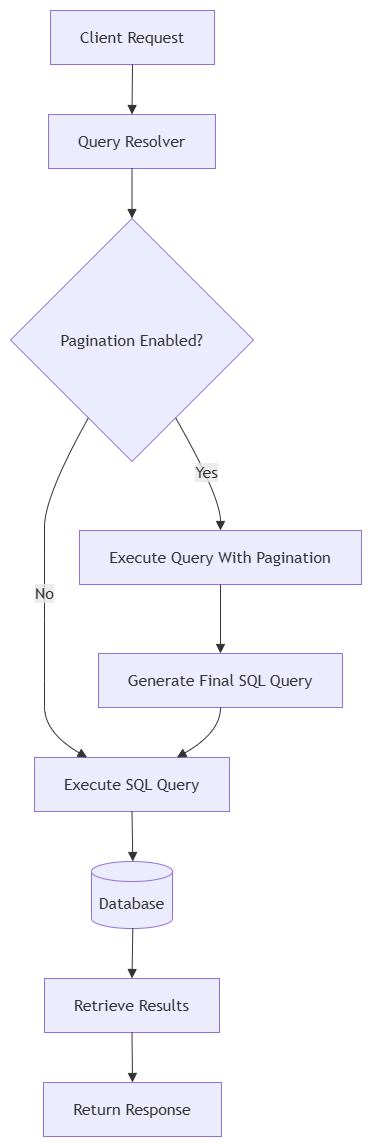

The diagram above was exported from draw.io. Its source (the exported page's mxGraphModel, read from the mxfile embedded in the PNG):
<mxGraphModel dx="1716" dy="939" grid="1" gridSize="10" guides="1" tooltips="1" connect="1" arrows="1" fold="1" page="1" pageScale="1" pageWidth="850" pageHeight="1100" math="0" shadow="0">
  <root>
    <mxCell id="0" />
    <mxCell id="1" parent="0" />
    <UserObject label="" mermaidData="{&#10;  &quot;data&quot;: &quot;flowchart TD\n    A[Client Request] --&gt; B[Query Resolver]\n    B --&gt; C{Pagination Enabled?}\n    C --&gt;|Yes| D[Execute Query With Pagination]\n    C --&gt;|No| G[Execute SQL Query]\n    D --&gt; F[Generate Final SQL Query]\n    F --&gt; G\n    G --&gt; H[(Database)]\n    H --&gt; I[Retrieve Results]\n    I --&gt; J[Return Response]&quot;,&#10;  &quot;config&quot;: null&#10;}" id="TvZfzWvPEmD_3r14sBNh-24">
      <mxCell connectable="0" parent="1" style="group;transparentBounds=1;editIcon=1;lockedGroup=0;groupPadding=10;" vertex="1">
        <mxGeometry as="geometry" />
      </mxCell>
    </UserObject>
    <UserObject label="Client Request" mermaidId="n:A" mermaidBaseStyle="html=1;whiteSpace=wrap;strokeWidth=1;fillColor=light-dark(#ECECFF,#1f2020);strokeColor=light-dark(#9370DB,#cccccc);fontColor=light-dark(#333333,#cccccc);fontFamily=Trebuchet MS,Verdana,Arial,sans-serif;fontSize=16;" mermaidBaseValue="Client Request" id="TvZfzWvPEmD_3r14sBNh-25">
      <mxCell parent="TvZfzWvPEmD_3r14sBNh-24" style="html=1;whiteSpace=wrap;strokeWidth=1;fillColor=light-dark(#ECECFF,#1f2020);strokeColor=light-dark(#9370DB,#cccccc);fontColor=light-dark(#333333,#cccccc);fontFamily=Trebuchet MS,Verdana,Arial,sans-serif;fontSize=16;" vertex="1">
        <mxGeometry height="54" width="164" x="70" y="30" as="geometry" />
      </mxCell>
    </UserObject>
    <UserObject label="Query Resolver" mermaidId="n:B" mermaidBaseStyle="html=1;whiteSpace=wrap;strokeWidth=1;fillColor=light-dark(#ECECFF,#1f2020);strokeColor=light-dark(#9370DB,#cccccc);fontColor=light-dark(#333333,#cccccc);fontFamily=Trebuchet MS,Verdana,Arial,sans-serif;fontSize=16;" mermaidBaseValue="Query Resolver" id="TvZfzWvPEmD_3r14sBNh-26">
      <mxCell parent="TvZfzWvPEmD_3r14sBNh-24" style="html=1;whiteSpace=wrap;strokeWidth=1;fillColor=light-dark(#ECECFF,#1f2020);strokeColor=light-dark(#9370DB,#cccccc);fontColor=light-dark(#333333,#cccccc);fontFamily=Trebuchet MS,Verdana,Arial,sans-serif;fontSize=16;" vertex="1">
        <mxGeometry height="54" width="167" x="68" y="134" as="geometry" />
      </mxCell>
    </UserObject>
    <UserObject label="Pagination Enabled?" mermaidId="n:C" mermaidBaseStyle="rhombus;html=1;strokeWidth=1;whiteSpace=wrap;fillColor=light-dark(#ECECFF,#1f2020);strokeColor=light-dark(#9370DB,#cccccc);fontColor=light-dark(#333333,#cccccc);fontFamily=Trebuchet MS,Verdana,Arial,sans-serif;fontSize=16;" mermaidBaseValue="Pagination Enabled?" id="TvZfzWvPEmD_3r14sBNh-27">
      <mxCell parent="TvZfzWvPEmD_3r14sBNh-24" style="rhombus;html=1;strokeWidth=1;whiteSpace=wrap;fillColor=light-dark(#ECECFF,#1f2020);strokeColor=light-dark(#9370DB,#cccccc);fontColor=light-dark(#333333,#cccccc);fontFamily=Trebuchet MS,Verdana,Arial,sans-serif;fontSize=16;" vertex="1">
        <mxGeometry height="243" width="243" x="30" y="238" as="geometry" />
      </mxCell>
    </UserObject>
    <UserObject label="Execute Query With Pagination" mermaidId="n:D" mermaidBaseStyle="html=1;whiteSpace=wrap;strokeWidth=1;fillColor=light-dark(#ECECFF,#1f2020);strokeColor=light-dark(#9370DB,#cccccc);fontColor=light-dark(#333333,#cccccc);fontFamily=Trebuchet MS,Verdana,Arial,sans-serif;fontSize=16;" mermaidBaseValue="Execute Query With Pagination" id="TvZfzWvPEmD_3r14sBNh-28">
      <mxCell parent="TvZfzWvPEmD_3r14sBNh-24" style="html=1;whiteSpace=wrap;strokeWidth=1;fillColor=light-dark(#ECECFF,#1f2020);strokeColor=light-dark(#9370DB,#cccccc);fontColor=light-dark(#333333,#cccccc);fontFamily=Trebuchet MS,Verdana,Arial,sans-serif;fontSize=16;" vertex="1">
        <mxGeometry height="54" width="282" x="99" y="550" as="geometry" />
      </mxCell>
    </UserObject>
    <UserObject label="Execute SQL Query" mermaidId="n:G" mermaidBaseStyle="html=1;whiteSpace=wrap;strokeWidth=1;fillColor=light-dark(#ECECFF,#1f2020);strokeColor=light-dark(#9370DB,#cccccc);fontColor=light-dark(#333333,#cccccc);fontFamily=Trebuchet MS,Verdana,Arial,sans-serif;fontSize=16;" mermaidBaseValue="Execute SQL Query" id="TvZfzWvPEmD_3r14sBNh-29">
      <mxCell parent="TvZfzWvPEmD_3r14sBNh-24" style="html=1;whiteSpace=wrap;strokeWidth=1;fillColor=light-dark(#ECECFF,#1f2020);strokeColor=light-dark(#9370DB,#cccccc);fontColor=light-dark(#333333,#cccccc);fontFamily=Trebuchet MS,Verdana,Arial,sans-serif;fontSize=16;" vertex="1">
        <mxGeometry height="54" width="195" x="54" y="777" as="geometry" />
      </mxCell>
    </UserObject>
    <UserObject label="Generate Final SQL Query" mermaidId="n:F" mermaidBaseStyle="html=1;whiteSpace=wrap;strokeWidth=1;fillColor=light-dark(#ECECFF,#1f2020);strokeColor=light-dark(#9370DB,#cccccc);fontColor=light-dark(#333333,#cccccc);fontFamily=Trebuchet MS,Verdana,Arial,sans-serif;fontSize=16;" mermaidBaseValue="Generate Final SQL Query" id="TvZfzWvPEmD_3r14sBNh-30">
      <mxCell parent="TvZfzWvPEmD_3r14sBNh-24" style="html=1;whiteSpace=wrap;strokeWidth=1;fillColor=light-dark(#ECECFF,#1f2020);strokeColor=light-dark(#9370DB,#cccccc);fontColor=light-dark(#333333,#cccccc);fontFamily=Trebuchet MS,Verdana,Arial,sans-serif;fontSize=16;" vertex="1">
        <mxGeometry height="54" width="244" x="118" y="673" as="geometry" />
      </mxCell>
    </UserObject>
    <UserObject label="Database" mermaidId="n:H" mermaidBaseStyle="html=1;shape=cylinder3;boundedLbl=1;backgroundOutline=1;size=10;strokeWidth=1;whiteSpace=wrap;fillColor=light-dark(#ECECFF,#1f2020);strokeColor=light-dark(#9370DB,#cccccc);fontColor=light-dark(#333333,#cccccc);fontFamily=Trebuchet MS,Verdana,Arial,sans-serif;fontSize=16;" mermaidBaseValue="Database" id="TvZfzWvPEmD_3r14sBNh-31">
      <mxCell parent="TvZfzWvPEmD_3r14sBNh-24" style="html=1;shape=cylinder3;boundedLbl=1;backgroundOutline=1;size=10;strokeWidth=1;whiteSpace=wrap;fillColor=light-dark(#ECECFF,#1f2020);strokeColor=light-dark(#9370DB,#cccccc);fontColor=light-dark(#333333,#cccccc);fontFamily=Trebuchet MS,Verdana,Arial,sans-serif;fontSize=16;" vertex="1">
        <mxGeometry height="67" width="81" x="111" y="881" as="geometry" />
      </mxCell>
    </UserObject>
    <UserObject label="Retrieve Results" mermaidId="n:I" mermaidBaseStyle="html=1;whiteSpace=wrap;strokeWidth=1;fillColor=light-dark(#ECECFF,#1f2020);strokeColor=light-dark(#9370DB,#cccccc);fontColor=light-dark(#333333,#cccccc);fontFamily=Trebuchet MS,Verdana,Arial,sans-serif;fontSize=16;" mermaidBaseValue="Retrieve Results" id="TvZfzWvPEmD_3r14sBNh-32">
      <mxCell parent="TvZfzWvPEmD_3r14sBNh-24" style="html=1;whiteSpace=wrap;strokeWidth=1;fillColor=light-dark(#ECECFF,#1f2020);strokeColor=light-dark(#9370DB,#cccccc);fontColor=light-dark(#333333,#cccccc);fontFamily=Trebuchet MS,Verdana,Arial,sans-serif;fontSize=16;" vertex="1">
        <mxGeometry height="54" width="175" x="64" y="998" as="geometry" />
      </mxCell>
    </UserObject>
    <UserObject label="Return Response" mermaidId="n:J" mermaidBaseStyle="html=1;whiteSpace=wrap;strokeWidth=1;fillColor=light-dark(#ECECFF,#1f2020);strokeColor=light-dark(#9370DB,#cccccc);fontColor=light-dark(#333333,#cccccc);fontFamily=Trebuchet MS,Verdana,Arial,sans-serif;fontSize=16;" mermaidBaseValue="Return Response" id="TvZfzWvPEmD_3r14sBNh-33">
      <mxCell parent="TvZfzWvPEmD_3r14sBNh-24" style="html=1;whiteSpace=wrap;strokeWidth=1;fillColor=light-dark(#ECECFF,#1f2020);strokeColor=light-dark(#9370DB,#cccccc);fontColor=light-dark(#333333,#cccccc);fontFamily=Trebuchet MS,Verdana,Arial,sans-serif;fontSize=16;" vertex="1">
        <mxGeometry height="54" width="178" x="63" y="1102" as="geometry" />
      </mxCell>
    </UserObject>
    <UserObject label="" mermaidId="e:A-&gt;B#0" mermaidBaseStyle="curved=1;startArrow=none;endArrow=block;endSize=7;strokeColor=light-dark(#333333,#cccccc);exitX=0.5;exitY=1;entryX=0.5;entryY=0;" mermaidBaseValue="" id="TvZfzWvPEmD_3r14sBNh-34">
      <mxCell edge="1" parent="TvZfzWvPEmD_3r14sBNh-24" source="TvZfzWvPEmD_3r14sBNh-25" style="curved=1;startArrow=none;endArrow=block;endSize=7;strokeColor=light-dark(#333333,#cccccc);exitX=0.5;exitY=1;entryX=0.5;entryY=0;rounded=0;" target="TvZfzWvPEmD_3r14sBNh-26">
        <mxGeometry relative="1" as="geometry">
          <Array as="points" />
        </mxGeometry>
      </mxCell>
    </UserObject>
    <UserObject label="" mermaidId="e:B-&gt;C#0" mermaidBaseStyle="curved=1;startArrow=none;endArrow=block;endSize=7;strokeColor=light-dark(#333333,#cccccc);exitX=0.5;exitY=1;entryX=0.5;entryY=0;" mermaidBaseValue="" id="TvZfzWvPEmD_3r14sBNh-35">
      <mxCell edge="1" parent="TvZfzWvPEmD_3r14sBNh-24" source="TvZfzWvPEmD_3r14sBNh-26" style="curved=1;startArrow=none;endArrow=block;endSize=7;strokeColor=light-dark(#333333,#cccccc);exitX=0.5;exitY=1;entryX=0.5;entryY=0;rounded=0;" target="TvZfzWvPEmD_3r14sBNh-27">
        <mxGeometry relative="1" as="geometry">
          <Array as="points" />
        </mxGeometry>
      </mxCell>
    </UserObject>
    <UserObject label="Yes" mermaidId="e:C-&gt;D#0" mermaidBaseStyle="curved=1;startArrow=none;endArrow=block;endSize=7;strokeColor=light-dark(#333333,#cccccc);html=1;fontSize=16;labelBackgroundColor=light-dark(#E8E8E88D,#2a2a2a8D);fontFamily=Trebuchet MS,Verdana,Arial,sans-serif;fontColor=light-dark(#333333,#cccccc);exitX=0.78;exitY=1;entryX=0.5;entryY=0;" mermaidBaseValue="Yes" id="TvZfzWvPEmD_3r14sBNh-36">
      <mxCell edge="1" parent="TvZfzWvPEmD_3r14sBNh-24" source="TvZfzWvPEmD_3r14sBNh-27" style="curved=1;startArrow=none;endArrow=block;endSize=7;strokeColor=light-dark(#333333,#cccccc);html=1;fontSize=16;labelBackgroundColor=light-dark(#E8E8E88D,#2a2a2a8D);fontFamily=Trebuchet MS,Verdana,Arial,sans-serif;fontColor=light-dark(#333333,#cccccc);exitX=0.78;exitY=1;entryX=0.5;entryY=0;rounded=0;" target="TvZfzWvPEmD_3r14sBNh-28">
        <mxGeometry relative="1" as="geometry">
          <Array as="points">
            <mxPoint x="240" y="516" />
          </Array>
        </mxGeometry>
      </mxCell>
    </UserObject>
    <UserObject label="No" mermaidId="e:C-&gt;G#0" mermaidBaseStyle="curved=1;startArrow=none;endArrow=block;endSize=7;strokeColor=light-dark(#333333,#cccccc);html=1;fontSize=16;labelBackgroundColor=light-dark(#E8E8E88D,#2a2a2a8D);fontFamily=Trebuchet MS,Verdana,Arial,sans-serif;fontColor=light-dark(#333333,#cccccc);exitX=0.22;exitY=1;entryX=0.27;entryY=0;" mermaidBaseValue="No" id="TvZfzWvPEmD_3r14sBNh-37">
      <mxCell edge="1" parent="TvZfzWvPEmD_3r14sBNh-24" source="TvZfzWvPEmD_3r14sBNh-27" style="curved=1;startArrow=none;endArrow=block;endSize=7;strokeColor=light-dark(#333333,#cccccc);html=1;fontSize=16;labelBackgroundColor=light-dark(#E8E8E88D,#2a2a2a8D);fontFamily=Trebuchet MS,Verdana,Arial,sans-serif;fontColor=light-dark(#333333,#cccccc);exitX=0.22;exitY=1;entryX=0.27;entryY=0;rounded=0;" target="TvZfzWvPEmD_3r14sBNh-29">
        <mxGeometry relative="1" as="geometry">
          <Array as="points">
            <mxPoint x="64" y="516" />
            <mxPoint x="64" y="577" />
            <mxPoint x="64" y="639" />
            <mxPoint x="64" y="700" />
            <mxPoint x="64" y="752" />
          </Array>
        </mxGeometry>
      </mxCell>
    </UserObject>
    <UserObject label="" mermaidId="e:D-&gt;F#0" mermaidBaseStyle="curved=1;startArrow=none;endArrow=block;endSize=7;strokeColor=light-dark(#333333,#cccccc);exitX=0.5;exitY=1;entryX=0.5;entryY=0;" mermaidBaseValue="" id="TvZfzWvPEmD_3r14sBNh-38">
      <mxCell edge="1" parent="TvZfzWvPEmD_3r14sBNh-24" source="TvZfzWvPEmD_3r14sBNh-28" style="curved=1;startArrow=none;endArrow=block;endSize=7;strokeColor=light-dark(#333333,#cccccc);exitX=0.5;exitY=1;entryX=0.5;entryY=0;rounded=0;" target="TvZfzWvPEmD_3r14sBNh-30">
        <mxGeometry relative="1" as="geometry">
          <Array as="points" />
        </mxGeometry>
      </mxCell>
    </UserObject>
    <UserObject label="" mermaidId="e:F-&gt;G#0" mermaidBaseStyle="curved=1;startArrow=none;endArrow=block;endSize=7;strokeColor=light-dark(#333333,#cccccc);exitX=0.5;exitY=1;entryX=0.73;entryY=0;" mermaidBaseValue="" id="TvZfzWvPEmD_3r14sBNh-39">
      <mxCell edge="1" parent="TvZfzWvPEmD_3r14sBNh-24" source="TvZfzWvPEmD_3r14sBNh-30" style="curved=1;startArrow=none;endArrow=block;endSize=7;strokeColor=light-dark(#333333,#cccccc);exitX=0.5;exitY=1;entryX=0.73;entryY=0;rounded=0;" target="TvZfzWvPEmD_3r14sBNh-29">
        <mxGeometry relative="1" as="geometry">
          <Array as="points">
            <mxPoint x="240" y="752" />
          </Array>
        </mxGeometry>
      </mxCell>
    </UserObject>
    <UserObject label="" mermaidId="e:G-&gt;H#0" mermaidBaseStyle="curved=1;startArrow=none;endArrow=block;endSize=7;strokeColor=light-dark(#333333,#cccccc);exitX=0.5;exitY=1;entryX=0.51;entryY=0;" mermaidBaseValue="" id="TvZfzWvPEmD_3r14sBNh-40">
      <mxCell edge="1" parent="TvZfzWvPEmD_3r14sBNh-24" source="TvZfzWvPEmD_3r14sBNh-29" style="curved=1;startArrow=none;endArrow=block;endSize=7;strokeColor=light-dark(#333333,#cccccc);exitX=0.5;exitY=1;entryX=0.51;entryY=0;rounded=0;" target="TvZfzWvPEmD_3r14sBNh-31">
        <mxGeometry relative="1" as="geometry">
          <Array as="points" />
        </mxGeometry>
      </mxCell>
    </UserObject>
    <UserObject label="" mermaidId="e:H-&gt;I#0" mermaidBaseStyle="curved=1;startArrow=none;endArrow=block;endSize=7;strokeColor=light-dark(#333333,#cccccc);exitX=0.51;exitY=1;entryX=0.5;entryY=0;" mermaidBaseValue="" id="TvZfzWvPEmD_3r14sBNh-41">
      <mxCell edge="1" parent="TvZfzWvPEmD_3r14sBNh-24" source="TvZfzWvPEmD_3r14sBNh-31" style="curved=1;startArrow=none;endArrow=block;endSize=7;strokeColor=light-dark(#333333,#cccccc);exitX=0.51;exitY=1;entryX=0.5;entryY=0;rounded=0;" target="TvZfzWvPEmD_3r14sBNh-32">
        <mxGeometry relative="1" as="geometry">
          <Array as="points" />
        </mxGeometry>
      </mxCell>
    </UserObject>
    <UserObject label="" mermaidId="e:I-&gt;J#0" mermaidBaseStyle="curved=1;startArrow=none;endArrow=block;endSize=7;strokeColor=light-dark(#333333,#cccccc);exitX=0.5;exitY=1;entryX=0.5;entryY=0;" mermaidBaseValue="" id="TvZfzWvPEmD_3r14sBNh-42">
      <mxCell edge="1" parent="TvZfzWvPEmD_3r14sBNh-24" source="TvZfzWvPEmD_3r14sBNh-32" style="curved=1;startArrow=none;endArrow=block;endSize=7;strokeColor=light-dark(#333333,#cccccc);exitX=0.5;exitY=1;entryX=0.5;entryY=0;rounded=0;" target="TvZfzWvPEmD_3r14sBNh-33">
        <mxGeometry relative="1" as="geometry">
          <Array as="points" />
        </mxGeometry>
      </mxCell>
    </UserObject>
  </root>
</mxGraphModel>